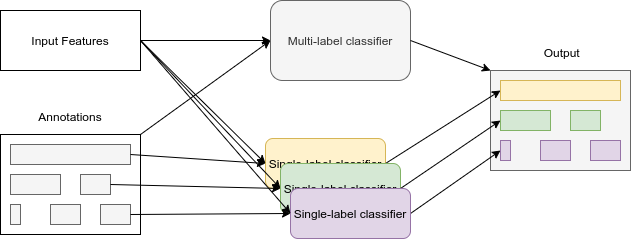

The diagram above was exported from draw.io. Its source (the exported page's mxGraphModel, read from the mxfile embedded in the PNG):
<mxGraphModel dx="1550" dy="842" grid="1" gridSize="10" guides="1" tooltips="1" connect="1" arrows="1" fold="1" page="1" pageScale="1" pageWidth="850" pageHeight="1100" math="0" shadow="0">
  <root>
    <mxCell id="0" />
    <mxCell id="1" parent="0" />
    <mxCell id="QBKnZvFDZP-WNC_PFpWU-1" value="Input Features" style="rounded=0;whiteSpace=wrap;html=1;" parent="1" vertex="1">
      <mxGeometry x="100" y="160" width="140" height="60" as="geometry" />
    </mxCell>
    <mxCell id="QBKnZvFDZP-WNC_PFpWU-4" value="Multi-label classifier" style="rounded=1;whiteSpace=wrap;html=1;fillColor=#f5f5f5;strokeColor=#666666;fontColor=#333333;" parent="1" vertex="1">
      <mxGeometry x="370" y="150" width="140" height="80" as="geometry" />
    </mxCell>
    <mxCell id="QBKnZvFDZP-WNC_PFpWU-5" value="" style="endArrow=classic;html=1;exitX=1;exitY=0.5;exitDx=0;exitDy=0;entryX=0;entryY=0.5;entryDx=0;entryDy=0;" parent="1" source="QBKnZvFDZP-WNC_PFpWU-1" target="QBKnZvFDZP-WNC_PFpWU-4" edge="1">
      <mxGeometry width="50" height="50" relative="1" as="geometry">
        <mxPoint x="400" y="420" as="sourcePoint" />
        <mxPoint x="450" y="370" as="targetPoint" />
      </mxGeometry>
    </mxCell>
    <mxCell id="QBKnZvFDZP-WNC_PFpWU-6" value="" style="endArrow=classic;html=1;exitX=1;exitY=0;exitDx=0;exitDy=0;entryX=0;entryY=0.5;entryDx=0;entryDy=0;" parent="1" source="QBKnZvFDZP-WNC_PFpWU-33" target="QBKnZvFDZP-WNC_PFpWU-4" edge="1">
      <mxGeometry width="50" height="50" relative="1" as="geometry">
        <mxPoint x="240" y="350" as="sourcePoint" />
        <mxPoint x="350" y="190" as="targetPoint" />
      </mxGeometry>
    </mxCell>
    <mxCell id="QBKnZvFDZP-WNC_PFpWU-7" value="Single-label classifier" style="rounded=1;whiteSpace=wrap;html=1;fillColor=#fff2cc;strokeColor=#d6b656;" parent="1" vertex="1">
      <mxGeometry x="365" y="288" width="120" height="50" as="geometry" />
    </mxCell>
    <mxCell id="QBKnZvFDZP-WNC_PFpWU-8" value="" style="endArrow=classic;html=1;exitX=1;exitY=0.5;exitDx=0;exitDy=0;entryX=0;entryY=0.5;entryDx=0;entryDy=0;" parent="1" source="QBKnZvFDZP-WNC_PFpWU-1" target="QBKnZvFDZP-WNC_PFpWU-7" edge="1">
      <mxGeometry width="50" height="50" relative="1" as="geometry">
        <mxPoint x="250" y="320" as="sourcePoint" />
        <mxPoint x="360" y="200" as="targetPoint" />
      </mxGeometry>
    </mxCell>
    <mxCell id="QBKnZvFDZP-WNC_PFpWU-16" value="" style="endArrow=classic;html=1;exitX=1;exitY=0.5;exitDx=0;exitDy=0;entryX=0;entryY=0.5;entryDx=0;entryDy=0;" parent="1" source="QBKnZvFDZP-WNC_PFpWU-1" target="QBKnZvFDZP-WNC_PFpWU-12" edge="1">
      <mxGeometry width="50" height="50" relative="1" as="geometry">
        <mxPoint x="250" y="200" as="sourcePoint" />
        <mxPoint x="360" y="320" as="targetPoint" />
      </mxGeometry>
    </mxCell>
    <mxCell id="QBKnZvFDZP-WNC_PFpWU-18" value="" style="rounded=0;whiteSpace=wrap;html=1;fillColor=#f5f5f5;strokeColor=#666666;fontColor=#333333;" parent="1" vertex="1">
      <mxGeometry x="590" y="220" width="140" height="100" as="geometry" />
    </mxCell>
    <mxCell id="QBKnZvFDZP-WNC_PFpWU-19" value="" style="rounded=0;whiteSpace=wrap;html=1;fillColor=#fff2cc;strokeColor=#d6b656;" parent="1" vertex="1">
      <mxGeometry x="600" y="230" width="120" height="20" as="geometry" />
    </mxCell>
    <mxCell id="QBKnZvFDZP-WNC_PFpWU-20" value="" style="rounded=0;whiteSpace=wrap;html=1;fillColor=#d5e8d4;strokeColor=#82b366;" parent="1" vertex="1">
      <mxGeometry x="600" y="260" width="50" height="20" as="geometry" />
    </mxCell>
    <mxCell id="QBKnZvFDZP-WNC_PFpWU-21" value="" style="rounded=0;whiteSpace=wrap;html=1;fillColor=#e1d5e7;strokeColor=#9673a6;" parent="1" vertex="1">
      <mxGeometry x="600" y="290" width="10" height="20" as="geometry" />
    </mxCell>
    <mxCell id="QBKnZvFDZP-WNC_PFpWU-22" value="" style="endArrow=classic;html=1;exitX=1;exitY=0.5;exitDx=0;exitDy=0;entryX=0;entryY=0;entryDx=0;entryDy=0;" parent="1" source="QBKnZvFDZP-WNC_PFpWU-4" target="QBKnZvFDZP-WNC_PFpWU-18" edge="1">
      <mxGeometry width="50" height="50" relative="1" as="geometry">
        <mxPoint x="250" y="320" as="sourcePoint" />
        <mxPoint x="360" y="200" as="targetPoint" />
      </mxGeometry>
    </mxCell>
    <mxCell id="QBKnZvFDZP-WNC_PFpWU-25" value="" style="endArrow=classic;html=1;exitX=1;exitY=0.5;exitDx=0;exitDy=0;entryX=0;entryY=0.5;entryDx=0;entryDy=0;" parent="1" source="QBKnZvFDZP-WNC_PFpWU-13" target="QBKnZvFDZP-WNC_PFpWU-21" edge="1">
      <mxGeometry width="50" height="50" relative="1" as="geometry">
        <mxPoint x="500" y="310" as="sourcePoint" />
        <mxPoint x="610" y="280" as="targetPoint" />
      </mxGeometry>
    </mxCell>
    <mxCell id="QBKnZvFDZP-WNC_PFpWU-28" value="" style="rounded=0;whiteSpace=wrap;html=1;fillColor=#e1d5e7;strokeColor=#9673a6;" parent="1" vertex="1">
      <mxGeometry x="640" y="290" width="30" height="20" as="geometry" />
    </mxCell>
    <mxCell id="QBKnZvFDZP-WNC_PFpWU-29" value="" style="rounded=0;whiteSpace=wrap;html=1;fillColor=#e1d5e7;strokeColor=#9673a6;" parent="1" vertex="1">
      <mxGeometry x="690" y="290" width="30" height="20" as="geometry" />
    </mxCell>
    <mxCell id="QBKnZvFDZP-WNC_PFpWU-30" value="" style="rounded=0;whiteSpace=wrap;html=1;fillColor=#d5e8d4;strokeColor=#82b366;" parent="1" vertex="1">
      <mxGeometry x="670" y="260" width="30" height="20" as="geometry" />
    </mxCell>
    <mxCell id="QBKnZvFDZP-WNC_PFpWU-23" value="" style="endArrow=classic;html=1;exitX=1;exitY=0.5;exitDx=0;exitDy=0;entryX=0;entryY=0.5;entryDx=0;entryDy=0;" parent="1" source="QBKnZvFDZP-WNC_PFpWU-7" target="QBKnZvFDZP-WNC_PFpWU-19" edge="1">
      <mxGeometry width="50" height="50" relative="1" as="geometry">
        <mxPoint x="480" y="200" as="sourcePoint" />
        <mxPoint x="600" y="230" as="targetPoint" />
      </mxGeometry>
    </mxCell>
    <mxCell id="QBKnZvFDZP-WNC_PFpWU-12" value="Single-label classifier" style="rounded=1;whiteSpace=wrap;html=1;fillColor=#d5e8d4;strokeColor=#82b366;" parent="1" vertex="1">
      <mxGeometry x="380" y="313" width="120" height="50" as="geometry" />
    </mxCell>
    <mxCell id="QBKnZvFDZP-WNC_PFpWU-24" value="" style="endArrow=classic;html=1;exitX=1;exitY=0.5;exitDx=0;exitDy=0;entryX=0;entryY=0.5;entryDx=0;entryDy=0;" parent="1" source="QBKnZvFDZP-WNC_PFpWU-12" target="QBKnZvFDZP-WNC_PFpWU-20" edge="1">
      <mxGeometry width="50" height="50" relative="1" as="geometry">
        <mxPoint x="490" y="300" as="sourcePoint" />
        <mxPoint x="610" y="250" as="targetPoint" />
      </mxGeometry>
    </mxCell>
    <mxCell id="QBKnZvFDZP-WNC_PFpWU-13" value="Single-label classifier" style="rounded=1;whiteSpace=wrap;html=1;fillColor=#e1d5e7;strokeColor=#9673a6;" parent="1" vertex="1">
      <mxGeometry x="390" y="338" width="120" height="50" as="geometry" />
    </mxCell>
    <mxCell id="QBKnZvFDZP-WNC_PFpWU-31" value="&amp;nbsp;Output" style="text;html=1;strokeColor=none;fillColor=none;align=center;verticalAlign=middle;whiteSpace=wrap;rounded=0;" parent="1" vertex="1">
      <mxGeometry x="640" y="192" width="40" height="20" as="geometry" />
    </mxCell>
    <mxCell id="QBKnZvFDZP-WNC_PFpWU-17" value="" style="endArrow=classic;html=1;entryX=0;entryY=0.5;entryDx=0;entryDy=0;exitX=1;exitY=0.5;exitDx=0;exitDy=0;" parent="1" source="QBKnZvFDZP-WNC_PFpWU-1" target="QBKnZvFDZP-WNC_PFpWU-13" edge="1">
      <mxGeometry width="50" height="50" relative="1" as="geometry">
        <mxPoint x="240" y="240" as="sourcePoint" />
        <mxPoint x="370" y="330" as="targetPoint" />
      </mxGeometry>
    </mxCell>
    <mxCell id="QBKnZvFDZP-WNC_PFpWU-33" value="" style="rounded=0;whiteSpace=wrap;html=1;" parent="1" vertex="1">
      <mxGeometry x="100" y="284" width="140" height="100" as="geometry" />
    </mxCell>
    <mxCell id="QBKnZvFDZP-WNC_PFpWU-34" value="" style="rounded=0;whiteSpace=wrap;html=1;fillColor=#f5f5f5;strokeColor=#666666;fontColor=#333333;" parent="1" vertex="1">
      <mxGeometry x="110" y="294" width="120" height="20" as="geometry" />
    </mxCell>
    <mxCell id="QBKnZvFDZP-WNC_PFpWU-35" value="" style="rounded=0;whiteSpace=wrap;html=1;fillColor=#f5f5f5;strokeColor=#666666;fontColor=#333333;" parent="1" vertex="1">
      <mxGeometry x="110" y="324" width="50" height="20" as="geometry" />
    </mxCell>
    <mxCell id="QBKnZvFDZP-WNC_PFpWU-36" value="" style="rounded=0;whiteSpace=wrap;html=1;fillColor=#f5f5f5;strokeColor=#666666;fontColor=#333333;" parent="1" vertex="1">
      <mxGeometry x="110" y="354" width="10" height="20" as="geometry" />
    </mxCell>
    <mxCell id="QBKnZvFDZP-WNC_PFpWU-37" value="" style="rounded=0;whiteSpace=wrap;html=1;fillColor=#f5f5f5;strokeColor=#666666;fontColor=#333333;" parent="1" vertex="1">
      <mxGeometry x="150" y="354" width="30" height="20" as="geometry" />
    </mxCell>
    <mxCell id="QBKnZvFDZP-WNC_PFpWU-38" value="" style="rounded=0;whiteSpace=wrap;html=1;fillColor=#f5f5f5;strokeColor=#666666;fontColor=#333333;" parent="1" vertex="1">
      <mxGeometry x="200" y="354" width="30" height="20" as="geometry" />
    </mxCell>
    <mxCell id="QBKnZvFDZP-WNC_PFpWU-39" value="" style="rounded=0;whiteSpace=wrap;html=1;fillColor=#f5f5f5;strokeColor=#666666;fontColor=#333333;" parent="1" vertex="1">
      <mxGeometry x="180" y="324" width="30" height="20" as="geometry" />
    </mxCell>
    <mxCell id="QBKnZvFDZP-WNC_PFpWU-40" value="Annotations" style="text;html=1;strokeColor=none;fillColor=none;align=center;verticalAlign=middle;whiteSpace=wrap;rounded=0;" parent="1" vertex="1">
      <mxGeometry x="150" y="256" width="40" height="20" as="geometry" />
    </mxCell>
    <mxCell id="QBKnZvFDZP-WNC_PFpWU-9" value="" style="endArrow=classic;html=1;exitX=1;exitY=0.5;exitDx=0;exitDy=0;entryX=0;entryY=0.5;entryDx=0;entryDy=0;" parent="1" source="QBKnZvFDZP-WNC_PFpWU-34" target="QBKnZvFDZP-WNC_PFpWU-7" edge="1">
      <mxGeometry width="50" height="50" relative="1" as="geometry">
        <mxPoint x="240" y="350" as="sourcePoint" />
        <mxPoint x="360" y="230" as="targetPoint" />
      </mxGeometry>
    </mxCell>
    <mxCell id="QBKnZvFDZP-WNC_PFpWU-14" value="" style="endArrow=classic;html=1;entryX=0;entryY=0.5;entryDx=0;entryDy=0;exitX=1;exitY=0.5;exitDx=0;exitDy=0;" parent="1" source="QBKnZvFDZP-WNC_PFpWU-39" target="QBKnZvFDZP-WNC_PFpWU-12" edge="1">
      <mxGeometry width="50" height="50" relative="1" as="geometry">
        <mxPoint x="230" y="350" as="sourcePoint" />
        <mxPoint x="366" y="380" as="targetPoint" />
      </mxGeometry>
    </mxCell>
    <mxCell id="QBKnZvFDZP-WNC_PFpWU-15" value="" style="endArrow=classic;html=1;exitX=1;exitY=0.5;exitDx=0;exitDy=0;entryX=0;entryY=0.5;entryDx=0;entryDy=0;" parent="1" source="QBKnZvFDZP-WNC_PFpWU-38" target="QBKnZvFDZP-WNC_PFpWU-13" edge="1">
      <mxGeometry width="50" height="50" relative="1" as="geometry">
        <mxPoint x="240" y="350" as="sourcePoint" />
        <mxPoint x="370" y="360" as="targetPoint" />
      </mxGeometry>
    </mxCell>
  </root>
</mxGraphModel>